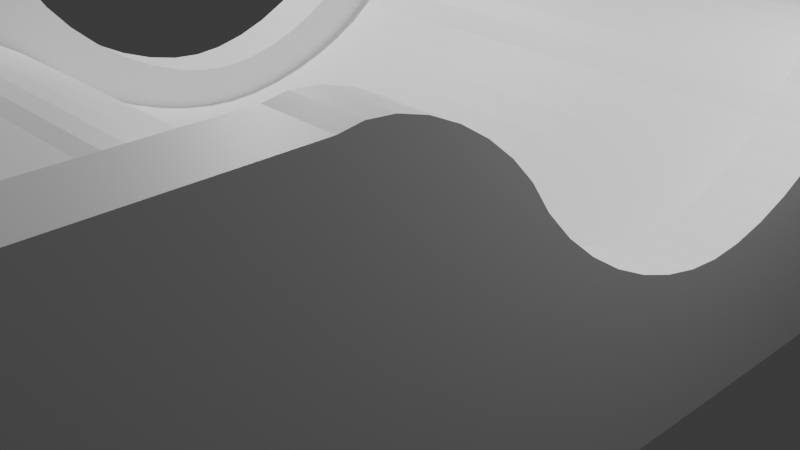 # Source: pieza_en_u_minigolf.blend  (saved by Blender 4.0.36; exported with 4.5.12 LTS)
import bpy
from mathutils import Matrix  # noqa: F401  (used for matrix-valued properties, if any)

bpy.ops.wm.read_factory_settings(use_empty=True)
scene = bpy.context.scene
scene.name = 'Scene'

# ---- collections
col_collection = bpy.data.collections.new('Collection'); scene.collection.children.link(col_collection)

# ---- materials (node trees are filled in below, after node groups)
mat_material = bpy.data.materials.new('Material')
mat_material.alpha_threshold = 0.0
mat_material.use_transparent_shadow = False
mat_material.roughness = 0.5
mat_material.line_color = (0.0, 0.0, 0.0, 1.0)
mat_material_001 = bpy.data.materials.new('Material.001')
mat_material_001.alpha_threshold = 0.0
mat_material_001.use_transparent_shadow = False
mat_material_001.roughness = 0.5
mat_material_001.line_color = (0.0, 0.0, 0.0, 1.0)
mat_material_002 = bpy.data.materials.new('Material.002')
mat_material_002.alpha_threshold = 0.0
mat_material_002.use_transparent_shadow = False
mat_material_002.roughness = 0.5
mat_material_002.line_color = (0.0, 0.0, 0.0, 1.0)

# ---- material node trees
mat_material.use_nodes = True; mat_material.node_tree.nodes.clear()
_N = mat_material.node_tree.nodes; _L = mat_material.node_tree.links
n0 = _N.new('ShaderNodeOutputMaterial'); n0.name = 'Material Output'; n0.location = (300, 300)
n1 = _N.new('ShaderNodeBsdfPrincipled'); n1.name = 'Principled BSDF'; n1.location = (10, 300)
n1.inputs[3].default_value = 1.45
_L.new(n1.outputs[0], n0.inputs[0])
n0.is_active_output = True
mat_material_001.use_nodes = True; mat_material_001.node_tree.nodes.clear()
_N = mat_material_001.node_tree.nodes; _L = mat_material_001.node_tree.links
n0 = _N.new('ShaderNodeOutputMaterial'); n0.name = 'Material Output'; n0.location = (300, 300)
n1 = _N.new('ShaderNodeBsdfPrincipled'); n1.name = 'Principled BSDF'; n1.location = (10, 300)
n1.inputs[3].default_value = 1.45
_L.new(n1.outputs[0], n0.inputs[0])
n0.is_active_output = True
mat_material_002.use_nodes = True; mat_material_002.node_tree.nodes.clear()
_N = mat_material_002.node_tree.nodes; _L = mat_material_002.node_tree.links
n0 = _N.new('ShaderNodeOutputMaterial'); n0.name = 'Material Output'; n0.location = (300, 300)
n1 = _N.new('ShaderNodeBsdfPrincipled'); n1.name = 'Principled BSDF'; n1.location = (10, 300)
n1.inputs[3].default_value = 1.45
_L.new(n1.outputs[0], n0.inputs[0])
n0.is_active_output = True

# ---- world
world_world = bpy.data.worlds.new('World'); scene.world = world_world
world_world.use_nodes = True; world_world.node_tree.nodes.clear()
_N = world_world.node_tree.nodes; _L = world_world.node_tree.links
n0 = _N.new('ShaderNodeOutputWorld'); n0.name = 'World Output'; n0.location = (300, 300)
n1 = _N.new('ShaderNodeBackground'); n1.name = 'Background'; n1.location = (10, 300)
n1.inputs[0].default_value = (0.05088, 0.05088, 0.05088, 1.0)
_L.new(n1.outputs[0], n0.inputs[0])
n0.is_active_output = True
world_world.color = (0.05088, 0.05088, 0.05088)
world_world.use_sun_shadow = False
world_world.sun_shadow_jitter_overblur = 0.0

# ---- cameras
cam_camera = bpy.data.cameras.new('Camera')
cam_camera.clip_end = 100.0
cam_camera.ortho_scale = 7.314

# ---- lights
light_light = bpy.data.lights.new('Light', 'POINT')
light_light.transmission_factor = 0.0
light_light.use_soft_falloff = False
light_light.energy = 1000.0
light_light.shadow_soft_size = 0.1
light_light.shadow_maximum_resolution = 0.006
light_light.use_absolute_resolution = True
light_light_001 = bpy.data.lights.new('Light.001', 'POINT')
light_light_001.transmission_factor = 0.0
light_light_001.use_soft_falloff = False
light_light_001.energy = 1000.0
light_light_001.shadow_soft_size = 0.1
light_light_001.shadow_maximum_resolution = 0.006
light_light_001.use_absolute_resolution = True

# ---- meshes
me_cube = bpy.data.meshes.new('Cube')
me_cube.from_pydata([(1.0, 1.0, 3.891), (1.0, 1.0, -1.0), (1.0, -1.0, 3.891), (1.0, -1.0, -1.0), (-1.0, 1.0, 3.891), (-1.0, 1.0, -1.0), (-1.0, -1.0, 3.891), (-1.0, -1.0, -1.0), (-1.0, 0.0, -1.0), (1.0, 0.0, 1.0), (-1.0, 0.0, 1.0), (1.0, 0.0, -1.0), (-1.0, -0.5, -1.0), (1.0, -0.5, -1.0), (1.0, 0.5, -1.0), (-1.0, 0.5, -1.0), (1.0, -0.25, -1.0), (-1.0, -0.25, -1.0), (-1.0, 0.25, -1.0), (1.0, 0.25, -1.0), (-1.0, 0.375, 2.889), (1.0, 0.375, -1.0), (-1.0, 0.375, -1.0), (1.0, 0.375, 2.889), (-1.0, 0.75, 3.891), (1.0, 0.75, -1.0), (-1.0, 0.75, -1.0), (1.0, 0.75, 3.891), (-1.0, 0.625, -1.0), (1.0, 0.625, 3.891), (-1.0, 0.625, 3.891), (1.0, 0.625, -1.0), (-1.0, -0.375, -1.0), (1.0, -0.375, 2.889), (-1.0, -0.375, 2.889), (1.0, -0.375, -1.0), (-1.0, -0.75, -1.0), (1.0, -0.75, 3.891), (-1.0, -0.75, 3.891), (1.0, -0.75, -1.0), (-1.0, -0.625, 3.891), (1.0, -0.625, -1.0), (-1.0, -0.625, -1.0), (1.0, -0.625, 3.891), (-1.0, -0.375, 2.889), (-1.0, 0.0, 1.0), (-1.0, -0.25, -1.0), (-1.0, -0.3458, 2.521), (-1.0, -0.3081, 2.166), (-1.0, -0.2634, 1.84), (-1.0, -0.2134, 1.553), (-1.0, -0.16, 1.318), (-1.0, -0.1052, 1.144), (-1.0, -0.05117, 1.036), (1.0, 0.0, 1.0), (1.0, -0.375, 2.889), (1.0, -0.25, -1.0), (1.0, -0.05117, 1.036), (1.0, -0.1052, 1.144), (1.0, -0.16, 1.318), (1.0, -0.2134, 1.553), (1.0, -0.2634, 1.84), (1.0, -0.3081, 2.166), (1.0, -0.3458, 2.521), (1.0, 0.375, 2.889), (1.0, 0.0, 1.0), (1.0, 0.25, -1.0), (1.0, 0.3458, 2.521), (1.0, 0.3081, 2.166), (1.0, 0.2634, 1.84), (1.0, 0.2134, 1.553), (1.0, 0.16, 1.318), (1.0, 0.1052, 1.144), (1.0, 0.05117, 1.036), (-1.0, 0.0, 1.0), (-1.0, 0.375, 2.889), (-1.0, 0.25, -1.0), (-1.0, 0.05117, 1.036), (-1.0, 0.1052, 1.144), (-1.0, 0.16, 1.318), (-1.0, 0.2134, 1.553), (-1.0, 0.2634, 1.84), (-1.0, 0.3081, 2.166), (-1.0, 0.3458, 2.521), (1.0, -0.375, 2.889), (1.0, -0.625, 3.891), (1.0, -0.5, 2.556), (1.0, -0.4059, 3.176), (1.0, -0.4416, 3.433), (1.0, -0.4802, 3.646), (1.0, -0.5198, 3.805), (1.0, -0.5584, 3.901), (1.0, -0.5941, 3.93), (-1.0, -0.625, 3.891), (-1.0, -0.375, 2.889), (-1.0, -0.5, 2.556), (-1.0, -0.5941, 3.93), (-1.0, -0.5584, 3.901), (-1.0, -0.5198, 3.805), (-1.0, -0.4802, 3.646), (-1.0, -0.4416, 3.433), (-1.0, -0.4059, 3.176), (-1.0, 0.375, 2.889), (-1.0, 0.625, 3.891), (-1.0, 0.5, 2.556), (-1.0, 0.4059, 3.176), (-1.0, 0.4416, 3.433), (-1.0, 0.4802, 3.646), (-1.0, 0.5198, 3.805), (-1.0, 0.5584, 3.901), (-1.0, 0.5941, 3.93), (1.0, 0.625, 3.891), (1.0, 0.375, 2.889), (1.0, 0.5, 2.556), (1.0, 0.5941, 3.93), (1.0, 0.5584, 3.901), (1.0, 0.5198, 3.805), (1.0, 0.4802, 3.646), (1.0, 0.4416, 3.433), (1.0, 0.4059, 3.176)], [], [(37, 38, 6, 2), (3, 2, 6, 7), (26, 24, 4, 5), (36, 39, 3, 7), (39, 37, 2, 3), (5, 4, 0, 1), (23, 20, 75, 64), (18, 19, 11, 8), (55, 44, 34, 33), (21, 23, 64, 66, 19), (12, 95, 94, 34, 32), (85, 93, 40, 43), (32, 35, 13, 12), (35, 33, 84, 86, 13), (22, 20, 102, 104, 15), (28, 31, 14, 15), (14, 113, 112, 23, 21), (15, 104, 103, 30, 28), (32, 34, 44, 46, 17), (8, 11, 16, 17), (16, 56, 55, 33, 35), (17, 46, 45, 10, 8), (18, 76, 75, 20, 22), (8, 10, 74, 76, 18), (22, 21, 19, 18), (19, 66, 65, 9, 11), (15, 14, 21, 22), (29, 30, 103, 111), (1, 0, 27, 25), (5, 1, 25, 26), (0, 4, 24, 27), (28, 30, 24, 26), (31, 29, 111, 113, 14), (25, 27, 29, 31), (26, 25, 31, 28), (27, 24, 30, 29), (112, 102, 20, 23), (11, 9, 54, 56, 16), (17, 16, 35, 32), (65, 74, 10, 9), (7, 6, 38, 36), (41, 43, 37, 39), (42, 41, 39, 36), (43, 40, 38, 37), (13, 86, 85, 43, 41), (12, 13, 41, 42), (42, 40, 93, 95, 12), (36, 38, 40, 42), (44, 47, 46), (47, 48, 46), (48, 49, 46), (49, 50, 46), (50, 51, 46), (51, 52, 46), (52, 53, 46), (53, 45, 46), (54, 57, 56), (57, 58, 56), (58, 59, 56), (59, 60, 56), (60, 61, 56), (61, 62, 56), (62, 63, 56), (63, 55, 56), (64, 67, 66), (67, 68, 66), (68, 69, 66), (69, 70, 66), (70, 71, 66), (71, 72, 66), (72, 73, 66), (73, 65, 66), (74, 77, 76), (77, 78, 76), (78, 79, 76), (79, 80, 76), (80, 81, 76), (81, 82, 76), (82, 83, 76), (83, 75, 76), (44, 55, 63, 47), (47, 63, 62, 48), (48, 62, 61, 49), (49, 61, 60, 50), (50, 60, 59, 51), (51, 59, 58, 52), (52, 58, 57, 53), (53, 57, 54, 45), (74, 65, 73, 77), (77, 73, 72, 78), (78, 72, 71, 79), (79, 71, 70, 80), (80, 70, 69, 81), (81, 69, 68, 82), (82, 68, 67, 83), (83, 67, 64, 75), (9, 10, 45, 54), (84, 87, 86), (87, 88, 86), (88, 89, 86), (89, 90, 86), (90, 91, 86), (91, 92, 86), (92, 85, 86), (93, 96, 95), (96, 97, 95), (97, 98, 95), (98, 99, 95), (99, 100, 95), (100, 101, 95), (101, 94, 95), (102, 105, 104), (105, 106, 104), (106, 107, 104), (107, 108, 104), (108, 109, 104), (109, 110, 104), (110, 103, 104), (111, 114, 113), (114, 115, 113), (115, 116, 113), (116, 117, 113), (117, 118, 113), (118, 119, 113), (119, 112, 113), (93, 85, 92, 96), (96, 92, 91, 97), (97, 91, 90, 98), (98, 90, 89, 99), (99, 89, 88, 100), (100, 88, 87, 101), (101, 87, 84, 94), (102, 112, 119, 105), (105, 119, 118, 106), (106, 118, 117, 107), (107, 117, 116, 108), (108, 116, 115, 109), (109, 115, 114, 110), (110, 114, 111, 103), (33, 34, 94, 84)])
_uv = me_cube.uv_layers.new(name='UVMap')
_uv.uv.foreach_set('vector', [0.625, 0.7188, 0.875, 0.7188, 0.875, 0.75, 0.625, 0.75, 0.375, 0.75, 0.625, 0.75, 0.625, 1.0, 0.375, 1.0, 0.375, 0.2188, 0.625, 0.2188, 0.625, 0.25, 0.375, 0.25, 0.125, 0.7188, 0.375, 0.7188, 0.375, 0.75, 0.125, 0.75, 0.375, 0.7188, 0.625, 0.7188, 0.625, 0.75, 0.375, 0.75, 0.375, 0.25, 0.625, 0.25, 0.625, 0.5, 0.375, 0.5, 0.625, 0.5781, 0.875, 0.5781, 0.875, 0.5781, 0.625, 0.5781, 0.125, 0.5938, 0.375, 0.5938, 0.375, 0.625, 0.125, 0.625, 0.625, 0.6719, 0.875, 0.6719, 0.875, 0.6719, 0.625, 0.6719, 0.375, 0.5781, 0.625, 0.5781, 0.625, 0.5781, 0.375, 0.5938, 0.375, 0.5938, 0.375, 0.0625, 0.5454, 0.0625, 0.625, 0.07812, 0.625, 0.07812, 0.375, 0.07812, 0.625, 0.7031, 0.875, 0.7031, 0.875, 0.7031, 0.625, 0.7031, 0.125, 0.6719, 0.375, 0.6719, 0.375, 0.6875, 0.125, 0.6875, 0.375, 0.6719, 0.625, 0.6719, 0.625, 0.6719, 0.5454, 0.6875, 0.375, 0.6875, 0.375, 0.1719, 0.625, 0.1719, 0.625, 0.1719, 0.5454, 0.1875, 0.375, 0.1875, 0.125, 0.5469, 0.375, 0.5469, 0.375, 0.5625, 0.125, 0.5625, 0.375, 0.5625, 0.5454, 0.5625, 0.625, 0.5781, 0.625, 0.5781, 0.375, 0.5781, 0.375, 0.1875, 0.5454, 0.1875, 0.625, 0.2031, 0.625, 0.2031, 0.375, 0.2031, 0.375, 0.07812, 0.625, 0.07812, 0.625, 0.07812, 0.375, 0.09375, 0.375, 0.09375, 0.125, 0.625, 0.375, 0.625, 0.375, 0.6562, 0.125, 0.6562, 0.375, 0.6562, 0.375, 0.6562, 0.625, 0.6719, 0.625, 0.6719, 0.375, 0.6719, 0.375, 0.09375, 0.375, 0.09375, 0.625, 0.125, 0.625, 0.125, 0.375, 0.125, 0.375, 0.1562, 0.375, 0.1562, 0.625, 0.1719, 0.625, 0.1719, 0.375, 0.1719, 0.375, 0.125, 0.625, 0.125, 0.625, 0.125, 0.375, 0.1562, 0.375, 0.1562, 0.125, 0.5781, 0.375, 0.5781, 0.375, 0.5938, 0.125, 0.5938, 0.375, 0.5938, 0.375, 0.5938, 0.625, 0.625, 0.625, 0.625, 0.375, 0.625, 0.125, 0.5625, 0.375, 0.5625, 0.375, 0.5781, 0.125, 0.5781, 0.625, 0.5469, 0.875, 0.5469, 0.875, 0.5469, 0.625, 0.5469, 0.375, 0.5, 0.625, 0.5, 0.625, 0.5312, 0.375, 0.5312, 0.125, 0.5, 0.375, 0.5, 0.375, 0.5312, 0.125, 0.5312, 0.625, 0.5, 0.875, 0.5, 0.875, 0.5312, 0.625, 0.5312, 0.375, 0.2031, 0.625, 0.2031, 0.625, 0.2188, 0.375, 0.2188, 0.375, 0.5469, 0.625, 0.5469, 0.625, 0.5469, 0.5454, 0.5625, 0.375, 0.5625, 0.375, 0.5312, 0.625, 0.5312, 0.625, 0.5469, 0.375, 0.5469, 0.125, 0.5312, 0.375, 0.5312, 0.375, 0.5469, 0.125, 0.5469, 0.625, 0.5312, 0.875, 0.5312, 0.875, 0.5469, 0.625, 0.5469, 0.625, 0.5781, 0.875, 0.5781, 0.875, 0.5781, 0.625, 0.5781, 0.375, 0.625, 0.625, 0.625, 0.625, 0.625, 0.375, 0.6562, 0.375, 0.6562, 0.125, 0.6562, 0.375, 0.6562, 0.375, 0.6719, 0.125, 0.6719, 0.625, 0.625, 0.875, 0.625, 0.875, 0.625, 0.625, 0.625, 0.375, 0.0, 0.625, 0.0, 0.625, 0.03125, 0.375, 0.03125, 0.375, 0.7031, 0.625, 0.7031, 0.625, 0.7188, 0.375, 0.7188, 0.125, 0.7031, 0.375, 0.7031, 0.375, 0.7188, 0.125, 0.7188, 0.625, 0.7031, 0.875, 0.7031, 0.875, 0.7188, 0.625, 0.7188, 0.375, 0.6875, 0.5454, 0.6875, 0.625, 0.7031, 0.625, 0.7031, 0.375, 0.7031, 0.125, 0.6875, 0.375, 0.6875, 0.375, 0.7031, 0.125, 0.7031, 0.375, 0.04688, 0.625, 0.04688, 0.625, 0.04688, 0.5454, 0.0625, 0.375, 0.0625, 0.375, 0.03125, 0.625, 0.03125, 0.625, 0.04688, 0.375, 0.04688, 0.625, 0.09375, 0.8151, 0.08177, 0.375, 0.09375, 0.8151, 0.08177, 0.7708, 0.08648, 0.375, 0.09375, 0.7708, 0.08648, 0.7299, 0.09207, 0.375, 0.09375, 0.7299, 0.09207, 0.625, 0.09833, 0.375, 0.09375, 0.625, 0.09833, 0.625, 0.105, 0.375, 0.09375, 0.625, 0.105, 0.625, 0.1119, 0.375, 0.09375, 0.625, 0.1119, 0.625, 0.1186, 0.375, 0.09375, 0.625, 0.1186, 0.625, 0.125, 0.375, 0.09375, 0.625, 0.625, 0.625, 0.6314, 0.375, 0.6562, 0.625, 0.6314, 0.625, 0.6381, 0.375, 0.6562, 0.625, 0.6381, 0.625, 0.645, 0.375, 0.6562, 0.625, 0.645, 0.625, 0.6517, 0.375, 0.6562, 0.625, 0.6517, 0.625, 0.6579, 0.375, 0.6562, 0.625, 0.6579, 0.625, 0.6635, 0.375, 0.6562, 0.625, 0.6635, 0.625, 0.6682, 0.375, 0.6562, 0.625, 0.6682, 0.625, 0.6719, 0.375, 0.6562, 0.625, 0.5781, 0.625, 0.5812, 0.375, 0.5938, 0.625, 0.5812, 0.625, 0.5841, 0.375, 0.5938, 0.625, 0.5841, 0.625, 0.5868, 0.375, 0.5938, 0.625, 0.5868, 0.625, 0.5892, 0.375, 0.5938, 0.625, 0.5892, 0.625, 0.5912, 0.375, 0.5938, 0.625, 0.5912, 0.625, 0.5926, 0.375, 0.5938, 0.625, 0.5926, 0.625, 0.5936, 0.375, 0.5938, 0.625, 0.5936, 0.625, 0.5939, 0.375, 0.5938, 0.625, 0.125, 0.6295, 0.1314, 0.375, 0.1562, 0.6295, 0.1314, 0.643, 0.1381, 0.375, 0.1562, 0.643, 0.1381, 0.6648, 0.145, 0.375, 0.1562, 0.6648, 0.145, 0.625, 0.1517, 0.375, 0.1562, 0.625, 0.1517, 0.625, 0.1562, 0.375, 0.1562, 0.625, 0.1562, 0.625, 0.1562, 0.375, 0.1562, 0.625, 0.1562, 0.625, 0.1562, 0.375, 0.1562, 0.625, 0.1562, 0.625, 0.1562, 0.375, 0.1562, 0.875, 0.6719, 0.625, 0.6719, 0.625, 0.6688, 0.875, 0.6688, 0.875, 0.6688, 0.625, 0.6688, 0.625, 0.6659, 0.875, 0.6659, 0.875, 0.6659, 0.625, 0.6659, 0.625, 0.6632, 0.875, 0.6632, 0.875, 0.6632, 0.625, 0.6632, 0.625, 0.6562, 0.875, 0.6562, 0.875, 0.6562, 0.625, 0.6562, 0.625, 0.645, 0.875, 0.645, 0.875, 0.645, 0.625, 0.645, 0.625, 0.6381, 0.875, 0.6381, 0.875, 0.6381, 0.625, 0.6381, 0.625, 0.6314, 0.875, 0.6314, 0.875, 0.6314, 0.625, 0.6314, 0.625, 0.625, 0.875, 0.625, 0.875, 0.625, 0.625, 0.625, 0.625, 0.6186, 0.875, 0.6186, 0.875, 0.6186, 0.625, 0.6186, 0.625, 0.6119, 0.875, 0.6119, 0.875, 0.6119, 0.625, 0.6119, 0.625, 0.605, 0.875, 0.605, 0.875, 0.605, 0.625, 0.605, 0.625, 0.5938, 0.875, 0.5938, 0.875, 0.5938, 0.625, 0.5938, 0.625, 0.5868, 0.875, 0.5868, 0.875, 0.5868, 0.625, 0.5868, 0.625, 0.5841, 0.875, 0.5841, 0.875, 0.5841, 0.625, 0.5841, 0.625, 0.5812, 0.875, 0.5812, 0.875, 0.5812, 0.625, 0.5812, 0.625, 0.5781, 0.875, 0.5781, 0.625, 0.625, 0.875, 0.625, 0.875, 0.625, 0.625, 0.625, 0.625, 0.6719, 0.625, 0.6753, 0.5454, 0.6875, 0.625, 0.6753, 0.625, 0.6783, 0.5454, 0.6875, 0.625, 0.6783, 0.625, 0.6808, 0.5454, 0.6875, 0.625, 0.6808, 0.625, 0.6827, 0.5454, 0.6875, 0.625, 0.6827, 0.625, 0.6839, 0.5454, 0.6875, 0.625, 0.6839, 0.625, 0.6843, 0.5454, 0.6875, 0.625, 0.6843, 0.625, 0.6838, 0.5454, 0.6875, 0.625, 0.04688, 0.623, 0.05074, 0.5454, 0.0625, 0.623, 0.05074, 0.6171, 0.0552, 0.5454, 0.0625, 0.6171, 0.0552, 0.6052, 0.0625, 0.5454, 0.0625, 0.6052, 0.0625, 0.5976, 0.0625, 0.5454, 0.0625, 0.5976, 0.0625, 0.5874, 0.0625, 0.5454, 0.0625, 0.5874, 0.0625, 0.5751, 0.0625, 0.5454, 0.0625, 0.5751, 0.0625, 0.5614, 0.0625, 0.5454, 0.0625, 0.625, 0.1719, 0.623, 0.1757, 0.5454, 0.1875, 0.623, 0.1757, 0.6171, 0.1802, 0.5454, 0.1875, 0.6171, 0.1802, 0.5976, 0.1875, 0.5454, 0.1875, 0.5976, 0.1875, 0.6052, 0.1875, 0.5454, 0.1875, 0.6052, 0.1875, 0.6099, 0.1875, 0.5454, 0.1875, 0.6099, 0.1875, 0.6113, 0.1875, 0.5454, 0.1875, 0.6113, 0.1875, 0.6094, 0.1875, 0.5454, 0.1875, 0.625, 0.5469, 0.625, 0.549, 0.5454, 0.5625, 0.625, 0.549, 0.625, 0.5484, 0.5454, 0.5625, 0.625, 0.5484, 0.625, 0.5449, 0.5454, 0.5625, 0.625, 0.5449, 0.625, 0.5389, 0.5454, 0.5625, 0.625, 0.5389, 0.625, 0.5306, 0.5454, 0.5625, 0.625, 0.5306, 0.625, 0.5205, 0.5454, 0.5625, 0.625, 0.5205, 0.625, 0.509, 0.5454, 0.5625, 0.875, 0.7031, 0.625, 0.7031, 0.625, 0.701, 0.875, 0.701, 0.875, 0.701, 0.625, 0.701, 0.625, 0.7016, 0.875, 0.7016, 0.875, 0.7016, 0.625, 0.7016, 0.625, 0.7051, 0.875, 0.7051, 0.875, 0.7051, 0.625, 0.7051, 0.625, 0.6808, 0.875, 0.6808, 0.875, 0.6808, 0.625, 0.6808, 0.625, 0.6783, 0.875, 0.6783, 0.875, 0.6783, 0.625, 0.6783, 0.625, 0.6753, 0.875, 0.6753, 0.875, 0.6753, 0.625, 0.6753, 0.625, 0.6719, 0.875, 0.6719, 0.875, 0.5781, 0.625, 0.5781, 0.625, 0.5747, 0.875, 0.5747, 0.875, 0.5747, 0.625, 0.5747, 0.625, 0.5717, 0.875, 0.5717, 0.875, 0.5717, 0.625, 0.5717, 0.625, 0.5692, 0.875, 0.5692, 0.875, 0.5692, 0.625, 0.5692, 0.625, 0.5449, 0.875, 0.5449, 0.875, 0.5449, 0.625, 0.5449, 0.625, 0.5484, 0.875, 0.5484, 0.875, 0.5484, 0.625, 0.5484, 0.625, 0.549, 0.875, 0.549, 0.875, 0.549, 0.625, 0.549, 0.625, 0.5469, 0.875, 0.5469, 0.625, 0.6719, 0.875, 0.6719, 0.875, 0.6719, 0.625, 0.6719])
me_cube.materials.append(mat_material)
me_cube.use_mirror_vertex_groups = False
me_cube.update()
me_cube_001 = bpy.data.meshes.new('Cube.001')
me_cube_001.from_pydata([(1.0, 1.0, 3.891), (1.0, 1.0, -1.0), (1.0, -1.0, 3.891), (1.0, -1.0, -1.0), (-1.0, 1.0, 3.891), (-1.0, 1.0, -1.0), (-1.0, -1.0, 3.891), (-1.0, -1.0, -1.0), (-1.0, 0.0, -1.0), (1.0, 0.0, 1.0), (-1.0, 0.0, 1.0), (1.0, 0.0, -1.0), (-1.0, -0.5, -1.0), (1.0, -0.5, -1.0), (1.0, 0.5, -1.0), (-1.0, 0.5, -1.0), (1.0, -0.25, -1.0), (-1.0, -0.25, -1.0), (-1.0, 0.25, -1.0), (1.0, 0.25, -1.0), (-1.0, 0.375, 2.889), (1.0, 0.375, -1.0), (-1.0, 0.375, -1.0), (1.0, 0.375, 2.889), (-1.0, 0.75, 3.891), (1.0, 0.75, -1.0), (-1.0, 0.75, -1.0), (1.0, 0.75, 3.891), (-1.0, 0.625, -1.0), (1.0, 0.625, 3.891), (-1.0, 0.625, 3.891), (1.0, 0.625, -1.0), (-1.0, -0.375, -1.0), (1.0, -0.375, 2.889), (-1.0, -0.375, 2.889), (1.0, -0.375, -1.0), (-1.0, -0.75, -1.0), (1.0, -0.75, 3.891), (-1.0, -0.75, 3.891), (1.0, -0.75, -1.0), (-1.0, -0.625, 3.891), (1.0, -0.625, -1.0), (-1.0, -0.625, -1.0), (1.0, -0.625, 3.891), (-1.0, -0.375, 2.889), (-1.0, 0.0, 1.0), (-1.0, -0.25, -1.0), (-1.0, -0.3458, 2.521), (-1.0, -0.3081, 2.166), (-1.0, -0.2634, 1.84), (-1.0, -0.2134, 1.553), (-1.0, -0.16, 1.318), (-1.0, -0.1052, 1.144), (-1.0, -0.05117, 1.036), (1.0, 0.0, 1.0), (1.0, -0.375, 2.889), (1.0, -0.25, -1.0), (1.0, -0.05117, 1.036), (1.0, -0.1052, 1.144), (1.0, -0.16, 1.318), (1.0, -0.2134, 1.553), (1.0, -0.2634, 1.84), (1.0, -0.3081, 2.166), (1.0, -0.3458, 2.521), (1.0, 0.375, 2.889), (1.0, 0.0, 1.0), (1.0, 0.25, -1.0), (1.0, 0.3458, 2.521), (1.0, 0.3081, 2.166), (1.0, 0.2634, 1.84), (1.0, 0.2134, 1.553), (1.0, 0.16, 1.318), (1.0, 0.1052, 1.144), (1.0, 0.05117, 1.036), (-1.0, 0.0, 1.0), (-1.0, 0.375, 2.889), (-1.0, 0.25, -1.0), (-1.0, 0.05117, 1.036), (-1.0, 0.1052, 1.144), (-1.0, 0.16, 1.318), (-1.0, 0.2134, 1.553), (-1.0, 0.2634, 1.84), (-1.0, 0.3081, 2.166), (-1.0, 0.3458, 2.521), (1.0, -0.375, 2.889), (1.0, -0.625, 3.891), (1.0, -0.5, 2.556), (1.0, -0.4059, 3.176), (1.0, -0.4416, 3.433), (1.0, -0.4802, 3.646), (1.0, -0.5198, 3.805), (1.0, -0.5584, 3.901), (1.0, -0.5941, 3.93), (-1.0, -0.625, 3.891), (-1.0, -0.375, 2.889), (-1.0, -0.5, 2.556), (-1.0, -0.5941, 3.93), (-1.0, -0.5584, 3.901), (-1.0, -0.5198, 3.805), (-1.0, -0.4802, 3.646), (-1.0, -0.4416, 3.433), (-1.0, -0.4059, 3.176), (-1.0, 0.375, 2.889), (-1.0, 0.625, 3.891), (-1.0, 0.5, 2.556), (-1.0, 0.4059, 3.176), (-1.0, 0.4416, 3.433), (-1.0, 0.4802, 3.646), (-1.0, 0.5198, 3.805), (-1.0, 0.5584, 3.901), (-1.0, 0.5941, 3.93), (1.0, 0.625, 3.891), (1.0, 0.375, 2.889), (1.0, 0.5, 2.556), (1.0, 0.5941, 3.93), (1.0, 0.5584, 3.901), (1.0, 0.5198, 3.805), (1.0, 0.4802, 3.646), (1.0, 0.4416, 3.433), (1.0, 0.4059, 3.176)], [], [(37, 38, 6, 2), (3, 2, 6, 7), (26, 24, 4, 5), (36, 39, 3, 7), (39, 37, 2, 3), (5, 4, 0, 1), (23, 20, 75, 64), (18, 19, 11, 8), (55, 44, 34, 33), (21, 23, 64, 66, 19), (12, 95, 94, 34, 32), (85, 93, 40, 43), (32, 35, 13, 12), (35, 33, 84, 86, 13), (22, 20, 102, 104, 15), (28, 31, 14, 15), (14, 113, 112, 23, 21), (15, 104, 103, 30, 28), (32, 34, 44, 46, 17), (8, 11, 16, 17), (16, 56, 55, 33, 35), (17, 46, 45, 10, 8), (18, 76, 75, 20, 22), (8, 10, 74, 76, 18), (22, 21, 19, 18), (19, 66, 65, 9, 11), (15, 14, 21, 22), (29, 30, 103, 111), (1, 0, 27, 25), (5, 1, 25, 26), (0, 4, 24, 27), (28, 30, 24, 26), (31, 29, 111, 113, 14), (25, 27, 29, 31), (26, 25, 31, 28), (27, 24, 30, 29), (112, 102, 20, 23), (11, 9, 54, 56, 16), (17, 16, 35, 32), (65, 74, 10, 9), (7, 6, 38, 36), (41, 43, 37, 39), (42, 41, 39, 36), (43, 40, 38, 37), (13, 86, 85, 43, 41), (12, 13, 41, 42), (42, 40, 93, 95, 12), (36, 38, 40, 42), (44, 47, 46), (47, 48, 46), (48, 49, 46), (49, 50, 46), (50, 51, 46), (51, 52, 46), (52, 53, 46), (53, 45, 46), (54, 57, 56), (57, 58, 56), (58, 59, 56), (59, 60, 56), (60, 61, 56), (61, 62, 56), (62, 63, 56), (63, 55, 56), (64, 67, 66), (67, 68, 66), (68, 69, 66), (69, 70, 66), (70, 71, 66), (71, 72, 66), (72, 73, 66), (73, 65, 66), (74, 77, 76), (77, 78, 76), (78, 79, 76), (79, 80, 76), (80, 81, 76), (81, 82, 76), (82, 83, 76), (83, 75, 76), (44, 55, 63, 47), (47, 63, 62, 48), (48, 62, 61, 49), (49, 61, 60, 50), (50, 60, 59, 51), (51, 59, 58, 52), (52, 58, 57, 53), (53, 57, 54, 45), (74, 65, 73, 77), (77, 73, 72, 78), (78, 72, 71, 79), (79, 71, 70, 80), (80, 70, 69, 81), (81, 69, 68, 82), (82, 68, 67, 83), (83, 67, 64, 75), (9, 10, 45, 54), (84, 87, 86), (87, 88, 86), (88, 89, 86), (89, 90, 86), (90, 91, 86), (91, 92, 86), (92, 85, 86), (93, 96, 95), (96, 97, 95), (97, 98, 95), (98, 99, 95), (99, 100, 95), (100, 101, 95), (101, 94, 95), (102, 105, 104), (105, 106, 104), (106, 107, 104), (107, 108, 104), (108, 109, 104), (109, 110, 104), (110, 103, 104), (111, 114, 113), (114, 115, 113), (115, 116, 113), (116, 117, 113), (117, 118, 113), (118, 119, 113), (119, 112, 113), (93, 85, 92, 96), (96, 92, 91, 97), (97, 91, 90, 98), (98, 90, 89, 99), (99, 89, 88, 100), (100, 88, 87, 101), (101, 87, 84, 94), (102, 112, 119, 105), (105, 119, 118, 106), (106, 118, 117, 107), (107, 117, 116, 108), (108, 116, 115, 109), (109, 115, 114, 110), (110, 114, 111, 103), (33, 34, 94, 84)])
_uv = me_cube_001.uv_layers.new(name='UVMap')
_uv.uv.foreach_set('vector', [0.625, 0.7188, 0.875, 0.7188, 0.875, 0.75, 0.625, 0.75, 0.375, 0.75, 0.625, 0.75, 0.625, 1.0, 0.375, 1.0, 0.375, 0.2188, 0.625, 0.2188, 0.625, 0.25, 0.375, 0.25, 0.125, 0.7188, 0.375, 0.7188, 0.375, 0.75, 0.125, 0.75, 0.375, 0.7188, 0.625, 0.7188, 0.625, 0.75, 0.375, 0.75, 0.375, 0.25, 0.625, 0.25, 0.625, 0.5, 0.375, 0.5, 0.625, 0.5781, 0.875, 0.5781, 0.875, 0.5781, 0.625, 0.5781, 0.125, 0.5938, 0.375, 0.5938, 0.375, 0.625, 0.125, 0.625, 0.625, 0.6719, 0.875, 0.6719, 0.875, 0.6719, 0.625, 0.6719, 0.375, 0.5781, 0.625, 0.5781, 0.625, 0.5781, 0.375, 0.5938, 0.375, 0.5938, 0.375, 0.0625, 0.5454, 0.0625, 0.625, 0.07812, 0.625, 0.07812, 0.375, 0.07812, 0.625, 0.7031, 0.875, 0.7031, 0.875, 0.7031, 0.625, 0.7031, 0.125, 0.6719, 0.375, 0.6719, 0.375, 0.6875, 0.125, 0.6875, 0.375, 0.6719, 0.625, 0.6719, 0.625, 0.6719, 0.5454, 0.6875, 0.375, 0.6875, 0.375, 0.1719, 0.625, 0.1719, 0.625, 0.1719, 0.5454, 0.1875, 0.375, 0.1875, 0.125, 0.5469, 0.375, 0.5469, 0.375, 0.5625, 0.125, 0.5625, 0.375, 0.5625, 0.5454, 0.5625, 0.625, 0.5781, 0.625, 0.5781, 0.375, 0.5781, 0.375, 0.1875, 0.5454, 0.1875, 0.625, 0.2031, 0.625, 0.2031, 0.375, 0.2031, 0.375, 0.07812, 0.625, 0.07812, 0.625, 0.07812, 0.375, 0.09375, 0.375, 0.09375, 0.125, 0.625, 0.375, 0.625, 0.375, 0.6562, 0.125, 0.6562, 0.375, 0.6562, 0.375, 0.6562, 0.625, 0.6719, 0.625, 0.6719, 0.375, 0.6719, 0.375, 0.09375, 0.375, 0.09375, 0.625, 0.125, 0.625, 0.125, 0.375, 0.125, 0.375, 0.1562, 0.375, 0.1562, 0.625, 0.1719, 0.625, 0.1719, 0.375, 0.1719, 0.375, 0.125, 0.625, 0.125, 0.625, 0.125, 0.375, 0.1562, 0.375, 0.1562, 0.125, 0.5781, 0.375, 0.5781, 0.375, 0.5938, 0.125, 0.5938, 0.375, 0.5938, 0.375, 0.5938, 0.625, 0.625, 0.625, 0.625, 0.375, 0.625, 0.125, 0.5625, 0.375, 0.5625, 0.375, 0.5781, 0.125, 0.5781, 0.625, 0.5469, 0.875, 0.5469, 0.875, 0.5469, 0.625, 0.5469, 0.375, 0.5, 0.625, 0.5, 0.625, 0.5312, 0.375, 0.5312, 0.125, 0.5, 0.375, 0.5, 0.375, 0.5312, 0.125, 0.5312, 0.625, 0.5, 0.875, 0.5, 0.875, 0.5312, 0.625, 0.5312, 0.375, 0.2031, 0.625, 0.2031, 0.625, 0.2188, 0.375, 0.2188, 0.375, 0.5469, 0.625, 0.5469, 0.625, 0.5469, 0.5454, 0.5625, 0.375, 0.5625, 0.375, 0.5312, 0.625, 0.5312, 0.625, 0.5469, 0.375, 0.5469, 0.125, 0.5312, 0.375, 0.5312, 0.375, 0.5469, 0.125, 0.5469, 0.625, 0.5312, 0.875, 0.5312, 0.875, 0.5469, 0.625, 0.5469, 0.625, 0.5781, 0.875, 0.5781, 0.875, 0.5781, 0.625, 0.5781, 0.375, 0.625, 0.625, 0.625, 0.625, 0.625, 0.375, 0.6562, 0.375, 0.6562, 0.125, 0.6562, 0.375, 0.6562, 0.375, 0.6719, 0.125, 0.6719, 0.625, 0.625, 0.875, 0.625, 0.875, 0.625, 0.625, 0.625, 0.375, 0.0, 0.625, 0.0, 0.625, 0.03125, 0.375, 0.03125, 0.375, 0.7031, 0.625, 0.7031, 0.625, 0.7188, 0.375, 0.7188, 0.125, 0.7031, 0.375, 0.7031, 0.375, 0.7188, 0.125, 0.7188, 0.625, 0.7031, 0.875, 0.7031, 0.875, 0.7188, 0.625, 0.7188, 0.375, 0.6875, 0.5454, 0.6875, 0.625, 0.7031, 0.625, 0.7031, 0.375, 0.7031, 0.125, 0.6875, 0.375, 0.6875, 0.375, 0.7031, 0.125, 0.7031, 0.375, 0.04688, 0.625, 0.04688, 0.625, 0.04688, 0.5454, 0.0625, 0.375, 0.0625, 0.375, 0.03125, 0.625, 0.03125, 0.625, 0.04688, 0.375, 0.04688, 0.625, 0.09375, 0.8151, 0.08177, 0.375, 0.09375, 0.8151, 0.08177, 0.7708, 0.08648, 0.375, 0.09375, 0.7708, 0.08648, 0.7299, 0.09207, 0.375, 0.09375, 0.7299, 0.09207, 0.625, 0.09833, 0.375, 0.09375, 0.625, 0.09833, 0.625, 0.105, 0.375, 0.09375, 0.625, 0.105, 0.625, 0.1119, 0.375, 0.09375, 0.625, 0.1119, 0.625, 0.1186, 0.375, 0.09375, 0.625, 0.1186, 0.625, 0.125, 0.375, 0.09375, 0.625, 0.625, 0.625, 0.6314, 0.375, 0.6562, 0.625, 0.6314, 0.625, 0.6381, 0.375, 0.6562, 0.625, 0.6381, 0.625, 0.645, 0.375, 0.6562, 0.625, 0.645, 0.625, 0.6517, 0.375, 0.6562, 0.625, 0.6517, 0.625, 0.6579, 0.375, 0.6562, 0.625, 0.6579, 0.625, 0.6635, 0.375, 0.6562, 0.625, 0.6635, 0.625, 0.6682, 0.375, 0.6562, 0.625, 0.6682, 0.625, 0.6719, 0.375, 0.6562, 0.625, 0.5781, 0.625, 0.5812, 0.375, 0.5938, 0.625, 0.5812, 0.625, 0.5841, 0.375, 0.5938, 0.625, 0.5841, 0.625, 0.5868, 0.375, 0.5938, 0.625, 0.5868, 0.625, 0.5892, 0.375, 0.5938, 0.625, 0.5892, 0.625, 0.5912, 0.375, 0.5938, 0.625, 0.5912, 0.625, 0.5926, 0.375, 0.5938, 0.625, 0.5926, 0.625, 0.5936, 0.375, 0.5938, 0.625, 0.5936, 0.625, 0.5939, 0.375, 0.5938, 0.625, 0.125, 0.6295, 0.1314, 0.375, 0.1562, 0.6295, 0.1314, 0.643, 0.1381, 0.375, 0.1562, 0.643, 0.1381, 0.6648, 0.145, 0.375, 0.1562, 0.6648, 0.145, 0.625, 0.1517, 0.375, 0.1562, 0.625, 0.1517, 0.625, 0.1562, 0.375, 0.1562, 0.625, 0.1562, 0.625, 0.1562, 0.375, 0.1562, 0.625, 0.1562, 0.625, 0.1562, 0.375, 0.1562, 0.625, 0.1562, 0.625, 0.1562, 0.375, 0.1562, 0.875, 0.6719, 0.625, 0.6719, 0.625, 0.6688, 0.875, 0.6688, 0.875, 0.6688, 0.625, 0.6688, 0.625, 0.6659, 0.875, 0.6659, 0.875, 0.6659, 0.625, 0.6659, 0.625, 0.6632, 0.875, 0.6632, 0.875, 0.6632, 0.625, 0.6632, 0.625, 0.6562, 0.875, 0.6562, 0.875, 0.6562, 0.625, 0.6562, 0.625, 0.645, 0.875, 0.645, 0.875, 0.645, 0.625, 0.645, 0.625, 0.6381, 0.875, 0.6381, 0.875, 0.6381, 0.625, 0.6381, 0.625, 0.6314, 0.875, 0.6314, 0.875, 0.6314, 0.625, 0.6314, 0.625, 0.625, 0.875, 0.625, 0.875, 0.625, 0.625, 0.625, 0.625, 0.6186, 0.875, 0.6186, 0.875, 0.6186, 0.625, 0.6186, 0.625, 0.6119, 0.875, 0.6119, 0.875, 0.6119, 0.625, 0.6119, 0.625, 0.605, 0.875, 0.605, 0.875, 0.605, 0.625, 0.605, 0.625, 0.5938, 0.875, 0.5938, 0.875, 0.5938, 0.625, 0.5938, 0.625, 0.5868, 0.875, 0.5868, 0.875, 0.5868, 0.625, 0.5868, 0.625, 0.5841, 0.875, 0.5841, 0.875, 0.5841, 0.625, 0.5841, 0.625, 0.5812, 0.875, 0.5812, 0.875, 0.5812, 0.625, 0.5812, 0.625, 0.5781, 0.875, 0.5781, 0.625, 0.625, 0.875, 0.625, 0.875, 0.625, 0.625, 0.625, 0.625, 0.6719, 0.625, 0.6753, 0.5454, 0.6875, 0.625, 0.6753, 0.625, 0.6783, 0.5454, 0.6875, 0.625, 0.6783, 0.625, 0.6808, 0.5454, 0.6875, 0.625, 0.6808, 0.625, 0.6827, 0.5454, 0.6875, 0.625, 0.6827, 0.625, 0.6839, 0.5454, 0.6875, 0.625, 0.6839, 0.625, 0.6843, 0.5454, 0.6875, 0.625, 0.6843, 0.625, 0.6838, 0.5454, 0.6875, 0.625, 0.04688, 0.623, 0.05074, 0.5454, 0.0625, 0.623, 0.05074, 0.6171, 0.0552, 0.5454, 0.0625, 0.6171, 0.0552, 0.6052, 0.0625, 0.5454, 0.0625, 0.6052, 0.0625, 0.5976, 0.0625, 0.5454, 0.0625, 0.5976, 0.0625, 0.5874, 0.0625, 0.5454, 0.0625, 0.5874, 0.0625, 0.5751, 0.0625, 0.5454, 0.0625, 0.5751, 0.0625, 0.5614, 0.0625, 0.5454, 0.0625, 0.625, 0.1719, 0.623, 0.1757, 0.5454, 0.1875, 0.623, 0.1757, 0.6171, 0.1802, 0.5454, 0.1875, 0.6171, 0.1802, 0.5976, 0.1875, 0.5454, 0.1875, 0.5976, 0.1875, 0.6052, 0.1875, 0.5454, 0.1875, 0.6052, 0.1875, 0.6099, 0.1875, 0.5454, 0.1875, 0.6099, 0.1875, 0.6113, 0.1875, 0.5454, 0.1875, 0.6113, 0.1875, 0.6094, 0.1875, 0.5454, 0.1875, 0.625, 0.5469, 0.625, 0.549, 0.5454, 0.5625, 0.625, 0.549, 0.625, 0.5484, 0.5454, 0.5625, 0.625, 0.5484, 0.625, 0.5449, 0.5454, 0.5625, 0.625, 0.5449, 0.625, 0.5389, 0.5454, 0.5625, 0.625, 0.5389, 0.625, 0.5306, 0.5454, 0.5625, 0.625, 0.5306, 0.625, 0.5205, 0.5454, 0.5625, 0.625, 0.5205, 0.625, 0.509, 0.5454, 0.5625, 0.875, 0.7031, 0.625, 0.7031, 0.625, 0.701, 0.875, 0.701, 0.875, 0.701, 0.625, 0.701, 0.625, 0.7016, 0.875, 0.7016, 0.875, 0.7016, 0.625, 0.7016, 0.625, 0.7051, 0.875, 0.7051, 0.875, 0.7051, 0.625, 0.7051, 0.625, 0.6808, 0.875, 0.6808, 0.875, 0.6808, 0.625, 0.6808, 0.625, 0.6783, 0.875, 0.6783, 0.875, 0.6783, 0.625, 0.6783, 0.625, 0.6753, 0.875, 0.6753, 0.875, 0.6753, 0.625, 0.6753, 0.625, 0.6719, 0.875, 0.6719, 0.875, 0.5781, 0.625, 0.5781, 0.625, 0.5747, 0.875, 0.5747, 0.875, 0.5747, 0.625, 0.5747, 0.625, 0.5717, 0.875, 0.5717, 0.875, 0.5717, 0.625, 0.5717, 0.625, 0.5692, 0.875, 0.5692, 0.875, 0.5692, 0.625, 0.5692, 0.625, 0.5449, 0.875, 0.5449, 0.875, 0.5449, 0.625, 0.5449, 0.625, 0.5484, 0.875, 0.5484, 0.875, 0.5484, 0.625, 0.5484, 0.625, 0.549, 0.875, 0.549, 0.875, 0.549, 0.625, 0.549, 0.625, 0.5469, 0.875, 0.5469, 0.625, 0.6719, 0.875, 0.6719, 0.875, 0.6719, 0.625, 0.6719])
me_cube_001.materials.append(mat_material_001)
me_cube_001.use_mirror_vertex_groups = False
me_cube_001.update()
me_cube_002 = bpy.data.meshes.new('Cube.002')
me_cube_002.from_pydata([(1.0, 1.0, 3.891), (1.0, 1.0, -1.0), (1.0, -1.0, 3.891), (1.0, -1.0, -1.0), (-1.0, 1.0, 3.891), (-1.0, 1.0, -1.0), (-1.0, -1.0, 3.891), (-1.0, -1.0, -1.0), (-1.0, 0.0, -1.0), (1.0, 0.0, 1.0), (-1.0, 0.0, 1.0), (1.0, 0.0, -1.0), (-1.0, -0.5, -1.0), (1.0, -0.5, -1.0), (1.0, 0.5, -1.0), (-1.0, 0.5, -1.0), (1.0, -0.25, -1.0), (-1.0, -0.25, -1.0), (-1.0, 0.25, -1.0), (1.0, 0.25, -1.0), (-1.0, 0.375, 2.889), (1.0, 0.375, -1.0), (-1.0, 0.375, -1.0), (1.0, 0.375, 2.889), (-1.0, 0.75, 3.891), (1.0, 0.75, -1.0), (-1.0, 0.75, -1.0), (1.0, 0.75, 3.891), (-1.0, 0.625, -1.0), (1.0, 0.625, 3.891), (-1.0, 0.625, 3.891), (1.0, 0.625, -1.0), (-1.0, -0.375, -1.0), (1.0, -0.375, 2.889), (-1.0, -0.375, 2.889), (1.0, -0.375, -1.0), (-1.0, -0.75, -1.0), (1.0, -0.75, 3.891), (-1.0, -0.75, 3.891), (1.0, -0.75, -1.0), (-1.0, -0.625, 3.891), (1.0, -0.625, -1.0), (-1.0, -0.625, -1.0), (1.0, -0.625, 3.891), (-1.0, -0.375, 2.889), (-1.0, 0.0, 1.0), (-1.0, -0.25, -1.0), (-1.0, -0.3458, 2.521), (-1.0, -0.3081, 2.166), (-1.0, -0.2634, 1.84), (-1.0, -0.2134, 1.553), (-1.0, -0.16, 1.318), (-1.0, -0.1052, 1.144), (-1.0, -0.05117, 1.036), (1.0, 0.0, 1.0), (1.0, -0.375, 2.889), (1.0, -0.25, -1.0), (1.0, -0.05117, 1.036), (1.0, -0.1052, 1.144), (1.0, -0.16, 1.318), (1.0, -0.2134, 1.553), (1.0, -0.2634, 1.84), (1.0, -0.3081, 2.166), (1.0, -0.3458, 2.521), (1.0, 0.375, 2.889), (1.0, 0.0, 1.0), (1.0, 0.25, -1.0), (1.0, 0.3458, 2.521), (1.0, 0.3081, 2.166), (1.0, 0.2634, 1.84), (1.0, 0.2134, 1.553), (1.0, 0.16, 1.318), (1.0, 0.1052, 1.144), (1.0, 0.05117, 1.036), (-1.0, 0.0, 1.0), (-1.0, 0.375, 2.889), (-1.0, 0.25, -1.0), (-1.0, 0.05117, 1.036), (-1.0, 0.1052, 1.144), (-1.0, 0.16, 1.318), (-1.0, 0.2134, 1.553), (-1.0, 0.2634, 1.84), (-1.0, 0.3081, 2.166), (-1.0, 0.3458, 2.521), (1.0, -0.375, 2.889), (1.0, -0.625, 3.891), (1.0, -0.5, 2.556), (1.0, -0.4059, 3.176), (1.0, -0.4416, 3.433), (1.0, -0.4802, 3.646), (1.0, -0.5198, 3.805), (1.0, -0.5584, 3.901), (1.0, -0.5941, 3.93), (-1.0, -0.625, 3.891), (-1.0, -0.375, 2.889), (-1.0, -0.5, 2.556), (-1.0, -0.5941, 3.93), (-1.0, -0.5584, 3.901), (-1.0, -0.5198, 3.805), (-1.0, -0.4802, 3.646), (-1.0, -0.4416, 3.433), (-1.0, -0.4059, 3.176), (-1.0, 0.375, 2.889), (-1.0, 0.625, 3.891), (-1.0, 0.5, 2.556), (-1.0, 0.4059, 3.176), (-1.0, 0.4416, 3.433), (-1.0, 0.4802, 3.646), (-1.0, 0.5198, 3.805), (-1.0, 0.5584, 3.901), (-1.0, 0.5941, 3.93), (1.0, 0.625, 3.891), (1.0, 0.375, 2.889), (1.0, 0.5, 2.556), (1.0, 0.5941, 3.93), (1.0, 0.5584, 3.901), (1.0, 0.5198, 3.805), (1.0, 0.4802, 3.646), (1.0, 0.4416, 3.433), (1.0, 0.4059, 3.176)], [], [(37, 38, 6, 2), (3, 2, 6, 7), (26, 24, 4, 5), (36, 39, 3, 7), (39, 37, 2, 3), (5, 4, 0, 1), (23, 20, 75, 64), (18, 19, 11, 8), (55, 44, 34, 33), (21, 23, 64, 66, 19), (12, 95, 94, 34, 32), (85, 93, 40, 43), (32, 35, 13, 12), (35, 33, 84, 86, 13), (22, 20, 102, 104, 15), (28, 31, 14, 15), (14, 113, 112, 23, 21), (15, 104, 103, 30, 28), (32, 34, 44, 46, 17), (8, 11, 16, 17), (16, 56, 55, 33, 35), (17, 46, 45, 10, 8), (18, 76, 75, 20, 22), (8, 10, 74, 76, 18), (22, 21, 19, 18), (19, 66, 65, 9, 11), (15, 14, 21, 22), (29, 30, 103, 111), (1, 0, 27, 25), (5, 1, 25, 26), (0, 4, 24, 27), (28, 30, 24, 26), (31, 29, 111, 113, 14), (25, 27, 29, 31), (26, 25, 31, 28), (27, 24, 30, 29), (112, 102, 20, 23), (11, 9, 54, 56, 16), (17, 16, 35, 32), (65, 74, 10, 9), (7, 6, 38, 36), (41, 43, 37, 39), (42, 41, 39, 36), (43, 40, 38, 37), (13, 86, 85, 43, 41), (12, 13, 41, 42), (42, 40, 93, 95, 12), (36, 38, 40, 42), (44, 47, 46), (47, 48, 46), (48, 49, 46), (49, 50, 46), (50, 51, 46), (51, 52, 46), (52, 53, 46), (53, 45, 46), (54, 57, 56), (57, 58, 56), (58, 59, 56), (59, 60, 56), (60, 61, 56), (61, 62, 56), (62, 63, 56), (63, 55, 56), (64, 67, 66), (67, 68, 66), (68, 69, 66), (69, 70, 66), (70, 71, 66), (71, 72, 66), (72, 73, 66), (73, 65, 66), (74, 77, 76), (77, 78, 76), (78, 79, 76), (79, 80, 76), (80, 81, 76), (81, 82, 76), (82, 83, 76), (83, 75, 76), (44, 55, 63, 47), (47, 63, 62, 48), (48, 62, 61, 49), (49, 61, 60, 50), (50, 60, 59, 51), (51, 59, 58, 52), (52, 58, 57, 53), (53, 57, 54, 45), (74, 65, 73, 77), (77, 73, 72, 78), (78, 72, 71, 79), (79, 71, 70, 80), (80, 70, 69, 81), (81, 69, 68, 82), (82, 68, 67, 83), (83, 67, 64, 75), (9, 10, 45, 54), (84, 87, 86), (87, 88, 86), (88, 89, 86), (89, 90, 86), (90, 91, 86), (91, 92, 86), (92, 85, 86), (93, 96, 95), (96, 97, 95), (97, 98, 95), (98, 99, 95), (99, 100, 95), (100, 101, 95), (101, 94, 95), (102, 105, 104), (105, 106, 104), (106, 107, 104), (107, 108, 104), (108, 109, 104), (109, 110, 104), (110, 103, 104), (111, 114, 113), (114, 115, 113), (115, 116, 113), (116, 117, 113), (117, 118, 113), (118, 119, 113), (119, 112, 113), (93, 85, 92, 96), (96, 92, 91, 97), (97, 91, 90, 98), (98, 90, 89, 99), (99, 89, 88, 100), (100, 88, 87, 101), (101, 87, 84, 94), (102, 112, 119, 105), (105, 119, 118, 106), (106, 118, 117, 107), (107, 117, 116, 108), (108, 116, 115, 109), (109, 115, 114, 110), (110, 114, 111, 103), (33, 34, 94, 84)])
_uv = me_cube_002.uv_layers.new(name='UVMap')
_uv.uv.foreach_set('vector', [0.625, 0.7188, 0.875, 0.7188, 0.875, 0.75, 0.625, 0.75, 0.375, 0.75, 0.625, 0.75, 0.625, 1.0, 0.375, 1.0, 0.375, 0.2188, 0.625, 0.2188, 0.625, 0.25, 0.375, 0.25, 0.125, 0.7188, 0.375, 0.7188, 0.375, 0.75, 0.125, 0.75, 0.375, 0.7188, 0.625, 0.7188, 0.625, 0.75, 0.375, 0.75, 0.375, 0.25, 0.625, 0.25, 0.625, 0.5, 0.375, 0.5, 0.625, 0.5781, 0.875, 0.5781, 0.875, 0.5781, 0.625, 0.5781, 0.125, 0.5938, 0.375, 0.5938, 0.375, 0.625, 0.125, 0.625, 0.625, 0.6719, 0.875, 0.6719, 0.875, 0.6719, 0.625, 0.6719, 0.375, 0.5781, 0.625, 0.5781, 0.625, 0.5781, 0.375, 0.5938, 0.375, 0.5938, 0.375, 0.0625, 0.5454, 0.0625, 0.625, 0.07812, 0.625, 0.07812, 0.375, 0.07812, 0.625, 0.7031, 0.875, 0.7031, 0.875, 0.7031, 0.625, 0.7031, 0.125, 0.6719, 0.375, 0.6719, 0.375, 0.6875, 0.125, 0.6875, 0.375, 0.6719, 0.625, 0.6719, 0.625, 0.6719, 0.5454, 0.6875, 0.375, 0.6875, 0.375, 0.1719, 0.625, 0.1719, 0.625, 0.1719, 0.5454, 0.1875, 0.375, 0.1875, 0.125, 0.5469, 0.375, 0.5469, 0.375, 0.5625, 0.125, 0.5625, 0.375, 0.5625, 0.5454, 0.5625, 0.625, 0.5781, 0.625, 0.5781, 0.375, 0.5781, 0.375, 0.1875, 0.5454, 0.1875, 0.625, 0.2031, 0.625, 0.2031, 0.375, 0.2031, 0.375, 0.07812, 0.625, 0.07812, 0.625, 0.07812, 0.375, 0.09375, 0.375, 0.09375, 0.125, 0.625, 0.375, 0.625, 0.375, 0.6562, 0.125, 0.6562, 0.375, 0.6562, 0.375, 0.6562, 0.625, 0.6719, 0.625, 0.6719, 0.375, 0.6719, 0.375, 0.09375, 0.375, 0.09375, 0.625, 0.125, 0.625, 0.125, 0.375, 0.125, 0.375, 0.1562, 0.375, 0.1562, 0.625, 0.1719, 0.625, 0.1719, 0.375, 0.1719, 0.375, 0.125, 0.625, 0.125, 0.625, 0.125, 0.375, 0.1562, 0.375, 0.1562, 0.125, 0.5781, 0.375, 0.5781, 0.375, 0.5938, 0.125, 0.5938, 0.375, 0.5938, 0.375, 0.5938, 0.625, 0.625, 0.625, 0.625, 0.375, 0.625, 0.125, 0.5625, 0.375, 0.5625, 0.375, 0.5781, 0.125, 0.5781, 0.625, 0.5469, 0.875, 0.5469, 0.875, 0.5469, 0.625, 0.5469, 0.375, 0.5, 0.625, 0.5, 0.625, 0.5312, 0.375, 0.5312, 0.125, 0.5, 0.375, 0.5, 0.375, 0.5312, 0.125, 0.5312, 0.625, 0.5, 0.875, 0.5, 0.875, 0.5312, 0.625, 0.5312, 0.375, 0.2031, 0.625, 0.2031, 0.625, 0.2188, 0.375, 0.2188, 0.375, 0.5469, 0.625, 0.5469, 0.625, 0.5469, 0.5454, 0.5625, 0.375, 0.5625, 0.375, 0.5312, 0.625, 0.5312, 0.625, 0.5469, 0.375, 0.5469, 0.125, 0.5312, 0.375, 0.5312, 0.375, 0.5469, 0.125, 0.5469, 0.625, 0.5312, 0.875, 0.5312, 0.875, 0.5469, 0.625, 0.5469, 0.625, 0.5781, 0.875, 0.5781, 0.875, 0.5781, 0.625, 0.5781, 0.375, 0.625, 0.625, 0.625, 0.625, 0.625, 0.375, 0.6562, 0.375, 0.6562, 0.125, 0.6562, 0.375, 0.6562, 0.375, 0.6719, 0.125, 0.6719, 0.625, 0.625, 0.875, 0.625, 0.875, 0.625, 0.625, 0.625, 0.375, 0.0, 0.625, 0.0, 0.625, 0.03125, 0.375, 0.03125, 0.375, 0.7031, 0.625, 0.7031, 0.625, 0.7188, 0.375, 0.7188, 0.125, 0.7031, 0.375, 0.7031, 0.375, 0.7188, 0.125, 0.7188, 0.625, 0.7031, 0.875, 0.7031, 0.875, 0.7188, 0.625, 0.7188, 0.375, 0.6875, 0.5454, 0.6875, 0.625, 0.7031, 0.625, 0.7031, 0.375, 0.7031, 0.125, 0.6875, 0.375, 0.6875, 0.375, 0.7031, 0.125, 0.7031, 0.375, 0.04688, 0.625, 0.04688, 0.625, 0.04688, 0.5454, 0.0625, 0.375, 0.0625, 0.375, 0.03125, 0.625, 0.03125, 0.625, 0.04688, 0.375, 0.04688, 0.625, 0.09375, 0.8151, 0.08177, 0.375, 0.09375, 0.8151, 0.08177, 0.7708, 0.08648, 0.375, 0.09375, 0.7708, 0.08648, 0.7299, 0.09207, 0.375, 0.09375, 0.7299, 0.09207, 0.625, 0.09833, 0.375, 0.09375, 0.625, 0.09833, 0.625, 0.105, 0.375, 0.09375, 0.625, 0.105, 0.625, 0.1119, 0.375, 0.09375, 0.625, 0.1119, 0.625, 0.1186, 0.375, 0.09375, 0.625, 0.1186, 0.625, 0.125, 0.375, 0.09375, 0.625, 0.625, 0.625, 0.6314, 0.375, 0.6562, 0.625, 0.6314, 0.625, 0.6381, 0.375, 0.6562, 0.625, 0.6381, 0.625, 0.645, 0.375, 0.6562, 0.625, 0.645, 0.625, 0.6517, 0.375, 0.6562, 0.625, 0.6517, 0.625, 0.6579, 0.375, 0.6562, 0.625, 0.6579, 0.625, 0.6635, 0.375, 0.6562, 0.625, 0.6635, 0.625, 0.6682, 0.375, 0.6562, 0.625, 0.6682, 0.625, 0.6719, 0.375, 0.6562, 0.625, 0.5781, 0.625, 0.5812, 0.375, 0.5938, 0.625, 0.5812, 0.625, 0.5841, 0.375, 0.5938, 0.625, 0.5841, 0.625, 0.5868, 0.375, 0.5938, 0.625, 0.5868, 0.625, 0.5892, 0.375, 0.5938, 0.625, 0.5892, 0.625, 0.5912, 0.375, 0.5938, 0.625, 0.5912, 0.625, 0.5926, 0.375, 0.5938, 0.625, 0.5926, 0.625, 0.5936, 0.375, 0.5938, 0.625, 0.5936, 0.625, 0.5939, 0.375, 0.5938, 0.625, 0.125, 0.6295, 0.1314, 0.375, 0.1562, 0.6295, 0.1314, 0.643, 0.1381, 0.375, 0.1562, 0.643, 0.1381, 0.6648, 0.145, 0.375, 0.1562, 0.6648, 0.145, 0.625, 0.1517, 0.375, 0.1562, 0.625, 0.1517, 0.625, 0.1562, 0.375, 0.1562, 0.625, 0.1562, 0.625, 0.1562, 0.375, 0.1562, 0.625, 0.1562, 0.625, 0.1562, 0.375, 0.1562, 0.625, 0.1562, 0.625, 0.1562, 0.375, 0.1562, 0.875, 0.6719, 0.625, 0.6719, 0.625, 0.6688, 0.875, 0.6688, 0.875, 0.6688, 0.625, 0.6688, 0.625, 0.6659, 0.875, 0.6659, 0.875, 0.6659, 0.625, 0.6659, 0.625, 0.6632, 0.875, 0.6632, 0.875, 0.6632, 0.625, 0.6632, 0.625, 0.6562, 0.875, 0.6562, 0.875, 0.6562, 0.625, 0.6562, 0.625, 0.645, 0.875, 0.645, 0.875, 0.645, 0.625, 0.645, 0.625, 0.6381, 0.875, 0.6381, 0.875, 0.6381, 0.625, 0.6381, 0.625, 0.6314, 0.875, 0.6314, 0.875, 0.6314, 0.625, 0.6314, 0.625, 0.625, 0.875, 0.625, 0.875, 0.625, 0.625, 0.625, 0.625, 0.6186, 0.875, 0.6186, 0.875, 0.6186, 0.625, 0.6186, 0.625, 0.6119, 0.875, 0.6119, 0.875, 0.6119, 0.625, 0.6119, 0.625, 0.605, 0.875, 0.605, 0.875, 0.605, 0.625, 0.605, 0.625, 0.5938, 0.875, 0.5938, 0.875, 0.5938, 0.625, 0.5938, 0.625, 0.5868, 0.875, 0.5868, 0.875, 0.5868, 0.625, 0.5868, 0.625, 0.5841, 0.875, 0.5841, 0.875, 0.5841, 0.625, 0.5841, 0.625, 0.5812, 0.875, 0.5812, 0.875, 0.5812, 0.625, 0.5812, 0.625, 0.5781, 0.875, 0.5781, 0.625, 0.625, 0.875, 0.625, 0.875, 0.625, 0.625, 0.625, 0.625, 0.6719, 0.625, 0.6753, 0.5454, 0.6875, 0.625, 0.6753, 0.625, 0.6783, 0.5454, 0.6875, 0.625, 0.6783, 0.625, 0.6808, 0.5454, 0.6875, 0.625, 0.6808, 0.625, 0.6827, 0.5454, 0.6875, 0.625, 0.6827, 0.625, 0.6839, 0.5454, 0.6875, 0.625, 0.6839, 0.625, 0.6843, 0.5454, 0.6875, 0.625, 0.6843, 0.625, 0.6838, 0.5454, 0.6875, 0.625, 0.04688, 0.623, 0.05074, 0.5454, 0.0625, 0.623, 0.05074, 0.6171, 0.0552, 0.5454, 0.0625, 0.6171, 0.0552, 0.6052, 0.0625, 0.5454, 0.0625, 0.6052, 0.0625, 0.5976, 0.0625, 0.5454, 0.0625, 0.5976, 0.0625, 0.5874, 0.0625, 0.5454, 0.0625, 0.5874, 0.0625, 0.5751, 0.0625, 0.5454, 0.0625, 0.5751, 0.0625, 0.5614, 0.0625, 0.5454, 0.0625, 0.625, 0.1719, 0.623, 0.1757, 0.5454, 0.1875, 0.623, 0.1757, 0.6171, 0.1802, 0.5454, 0.1875, 0.6171, 0.1802, 0.5976, 0.1875, 0.5454, 0.1875, 0.5976, 0.1875, 0.6052, 0.1875, 0.5454, 0.1875, 0.6052, 0.1875, 0.6099, 0.1875, 0.5454, 0.1875, 0.6099, 0.1875, 0.6113, 0.1875, 0.5454, 0.1875, 0.6113, 0.1875, 0.6094, 0.1875, 0.5454, 0.1875, 0.625, 0.5469, 0.625, 0.549, 0.5454, 0.5625, 0.625, 0.549, 0.625, 0.5484, 0.5454, 0.5625, 0.625, 0.5484, 0.625, 0.5449, 0.5454, 0.5625, 0.625, 0.5449, 0.625, 0.5389, 0.5454, 0.5625, 0.625, 0.5389, 0.625, 0.5306, 0.5454, 0.5625, 0.625, 0.5306, 0.625, 0.5205, 0.5454, 0.5625, 0.625, 0.5205, 0.625, 0.509, 0.5454, 0.5625, 0.875, 0.7031, 0.625, 0.7031, 0.625, 0.701, 0.875, 0.701, 0.875, 0.701, 0.625, 0.701, 0.625, 0.7016, 0.875, 0.7016, 0.875, 0.7016, 0.625, 0.7016, 0.625, 0.7051, 0.875, 0.7051, 0.875, 0.7051, 0.625, 0.7051, 0.625, 0.6808, 0.875, 0.6808, 0.875, 0.6808, 0.625, 0.6808, 0.625, 0.6783, 0.875, 0.6783, 0.875, 0.6783, 0.625, 0.6783, 0.625, 0.6753, 0.875, 0.6753, 0.875, 0.6753, 0.625, 0.6753, 0.625, 0.6719, 0.875, 0.6719, 0.875, 0.5781, 0.625, 0.5781, 0.625, 0.5747, 0.875, 0.5747, 0.875, 0.5747, 0.625, 0.5747, 0.625, 0.5717, 0.875, 0.5717, 0.875, 0.5717, 0.625, 0.5717, 0.625, 0.5692, 0.875, 0.5692, 0.875, 0.5692, 0.625, 0.5692, 0.625, 0.5449, 0.875, 0.5449, 0.875, 0.5449, 0.625, 0.5449, 0.625, 0.5484, 0.875, 0.5484, 0.875, 0.5484, 0.625, 0.5484, 0.625, 0.549, 0.875, 0.549, 0.875, 0.549, 0.625, 0.549, 0.625, 0.5469, 0.875, 0.5469, 0.625, 0.6719, 0.875, 0.6719, 0.875, 0.6719, 0.625, 0.6719])
me_cube_002.materials.append(mat_material_002)
me_cube_002.use_mirror_vertex_groups = False
me_cube_002.update()

# ---- objects
ob_cube = bpy.data.objects.new('Cube', me_cube)
ob_light = bpy.data.objects.new('Light', light_light)
ob_camera = bpy.data.objects.new('Camera', cam_camera)
ob_light_001 = bpy.data.objects.new('Light.001', light_light_001)
ob_cube_001 = bpy.data.objects.new('Cube.001', me_cube_001)
ob_cube_002 = bpy.data.objects.new('Cube.002', me_cube_002)

# ---- transforms, parenting, visibility, modifiers, constraints
ob_cube.location = (0.0, 0.0, 0.0)
ob_cube.scale = (3.0, 6.0, 0.51)
ob_cube.lock_rotations_4d = False
ob_cube.empty_display_type = 'ARROWS'
ob_cube.lineart.crease_threshold = 0.0
ob_light.location = (4.076, 1.005, 5.904)
ob_light.rotation_euler = (0.6503, 0.05522, 1.866)
ob_light.lock_rotations_4d = False
ob_light.empty_display_type = 'ARROWS'
ob_light.color = (0.0, 0.0, 0.0, 0.0)
ob_light.lineart.crease_threshold = 0.0
ob_camera.location = (7.359, -6.926, 4.958)
ob_camera.rotation_euler = (1.109, 0.0, 0.8149)
ob_camera.lock_rotations_4d = False
ob_camera.empty_display_type = 'ARROWS'
ob_camera.color = (0.0, 0.0, 0.0, 0.0)
ob_camera.display_type = 'WIRE'
ob_camera.lineart.crease_threshold = 0.0
ob_light_001.location = (-3.573, 1.005, 5.904)
ob_light_001.rotation_euler = (0.6503, 0.05522, 1.866)
ob_light_001.lock_rotations_4d = False
ob_light_001.empty_display_type = 'ARROWS'
ob_light_001.color = (0.0, 0.0, 0.0, 0.0)
ob_light_001.lineart.crease_threshold = 0.0
ob_cube_001.location = (-3.171, 0.0, 0.2101)
ob_cube_001.scale = (0.3, 6.0, 0.71)
ob_cube_001.lock_rotations_4d = False
ob_cube_001.empty_display_type = 'ARROWS'
ob_cube_001.lineart.crease_threshold = 0.0
ob_cube_002.location = (3.243, 0.0, 0.2101)
ob_cube_002.scale = (0.3, 6.0, 0.71)
ob_cube_002.lock_rotations_4d = False
ob_cube_002.empty_display_type = 'ARROWS'
ob_cube_002.lineart.crease_threshold = 0.0

# ---- collection membership
col_collection.objects.link(ob_cube)
col_collection.objects.link(ob_light)
col_collection.objects.link(ob_camera)
col_collection.objects.link(ob_light_001)
col_collection.objects.link(ob_cube_001)
col_collection.objects.link(ob_cube_002)

# ---- scene / render settings (as saved in the file)
scene.camera = ob_camera
scene.frame_start = 1; scene.frame_end = 250; scene.frame_set(1)
scene.render.engine = 'BLENDER_EEVEE_NEXT'
scene.cycles.sampling_pattern = 'TABULATED_SOBOL'
bpy.context.view_layer.update()
